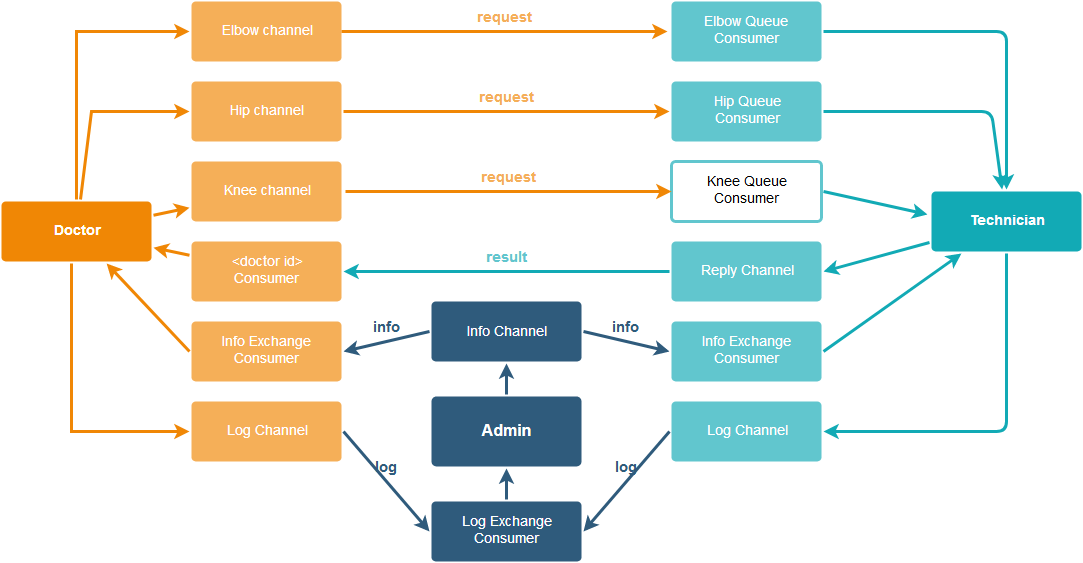

The diagram above was exported from draw.io. Its source (the exported page's mxGraphModel, read from the mxfile embedded in the PNG):
<mxGraphModel dx="1394" dy="1598" grid="1" gridSize="10" guides="1" tooltips="1" connect="1" arrows="1" fold="1" page="1" pageScale="1" pageWidth="1169" pageHeight="827" background="#ffffff" math="0" shadow="0">
  <root>
    <mxCell id="0" />
    <mxCell id="1" parent="0" />
    <mxCell id="1749" value="Admin" style="rounded=1;whiteSpace=wrap;html=1;shadow=0;labelBackgroundColor=none;strokeColor=none;strokeWidth=3;fillColor=#2F5B7C;fontFamily=Helvetica;fontSize=16;fontColor=#FFFFFF;align=center;fontStyle=1;spacing=5;arcSize=7;perimeterSpacing=2;" parent="1" vertex="1">
      <mxGeometry x="440" y="395" width="150" height="70" as="geometry" />
    </mxCell>
    <mxCell id="1764" value="&lt;div&gt;Doctor&lt;/div&gt;" style="rounded=1;whiteSpace=wrap;html=1;shadow=0;labelBackgroundColor=none;strokeColor=none;strokeWidth=3;fillColor=#F08705;fontFamily=Helvetica;fontSize=14;fontColor=#FFFFFF;align=center;spacing=5;fontStyle=1;arcSize=7;perimeterSpacing=2;" parent="1" vertex="1">
      <mxGeometry x="10" y="200" width="150" height="60" as="geometry" />
    </mxCell>
    <mxCell id="1765" value="&lt;div&gt;Hip channel&lt;/div&gt;" style="rounded=1;whiteSpace=wrap;html=1;shadow=0;labelBackgroundColor=none;strokeColor=none;strokeWidth=3;fillColor=#f5af58;fontFamily=Helvetica;fontSize=14;fontColor=#FFFFFF;align=center;spacing=5;arcSize=7;perimeterSpacing=2;" parent="1" vertex="1">
      <mxGeometry x="200" y="80" width="150" height="60" as="geometry" />
    </mxCell>
    <mxCell id="1766" value="" style="edgeStyle=none;rounded=0;jumpStyle=none;html=1;shadow=0;labelBackgroundColor=none;startArrow=none;startFill=0;endArrow=classic;endFill=1;jettySize=auto;orthogonalLoop=1;strokeColor=#F08705;strokeWidth=3;fontFamily=Helvetica;fontSize=14;fontColor=#FFFFFF;spacing=5;" parent="1" source="1764" target="1765" edge="1">
      <mxGeometry relative="1" as="geometry">
        <Array as="points">
          <mxPoint x="100" y="110" />
        </Array>
      </mxGeometry>
    </mxCell>
    <mxCell id="1767" value="Elbow channel" style="rounded=1;whiteSpace=wrap;html=1;shadow=0;labelBackgroundColor=none;strokeColor=none;strokeWidth=3;fillColor=#f5af58;fontFamily=Helvetica;fontSize=14;fontColor=#FFFFFF;align=center;spacing=5;arcSize=7;perimeterSpacing=2;" parent="1" vertex="1">
      <mxGeometry x="200" width="150" height="60" as="geometry" />
    </mxCell>
    <mxCell id="1768" value="" style="edgeStyle=none;rounded=0;jumpStyle=none;html=1;shadow=0;labelBackgroundColor=none;startArrow=none;startFill=0;endArrow=classic;endFill=1;jettySize=auto;orthogonalLoop=1;strokeColor=#F08705;strokeWidth=3;fontFamily=Helvetica;fontSize=14;fontColor=#FFFFFF;spacing=5;" parent="1" source="1764" target="1767" edge="1">
      <mxGeometry relative="1" as="geometry">
        <Array as="points">
          <mxPoint x="85" y="30" />
        </Array>
      </mxGeometry>
    </mxCell>
    <mxCell id="1769" value="&lt;div&gt;Knee channel&lt;/div&gt;" style="rounded=1;whiteSpace=wrap;html=1;shadow=0;labelBackgroundColor=none;strokeColor=none;strokeWidth=3;fillColor=#f5af58;fontFamily=Helvetica;fontSize=14;fontColor=#FFFFFF;align=center;spacing=5;arcSize=7;perimeterSpacing=2;" parent="1" vertex="1">
      <mxGeometry x="200" y="160" width="150" height="60" as="geometry" />
    </mxCell>
    <mxCell id="1770" value="" style="edgeStyle=none;rounded=0;jumpStyle=none;html=1;shadow=0;labelBackgroundColor=none;startArrow=none;startFill=0;endArrow=classic;endFill=1;jettySize=auto;orthogonalLoop=1;strokeColor=#F08705;strokeWidth=3;fontFamily=Helvetica;fontSize=14;fontColor=#FFFFFF;spacing=5;" parent="1" source="1764" target="1769" edge="1">
      <mxGeometry relative="1" as="geometry" />
    </mxCell>
    <mxCell id="1771" value="Technician" style="rounded=1;whiteSpace=wrap;html=1;shadow=0;labelBackgroundColor=none;strokeColor=none;strokeWidth=3;fillColor=#12aab5;fontFamily=Helvetica;fontSize=14;fontColor=#FFFFFF;align=center;spacing=5;fontStyle=1;arcSize=7;perimeterSpacing=2;" parent="1" vertex="1">
      <mxGeometry x="940" y="189.9999999999999" width="150" height="60" as="geometry" />
    </mxCell>
    <mxCell id="1776" value="&lt;div&gt;Hip Queue&lt;/div&gt;&lt;div&gt;Consumer&lt;/div&gt;" style="rounded=1;whiteSpace=wrap;html=1;shadow=0;labelBackgroundColor=none;strokeColor=none;strokeWidth=3;fillColor=#61c6ce;fontFamily=Helvetica;fontSize=14;fontColor=#FFFFFF;align=center;spacing=5;fontStyle=0;arcSize=7;perimeterSpacing=2;" parent="1" vertex="1">
      <mxGeometry x="680" y="80" width="150" height="60" as="geometry" />
    </mxCell>
    <mxCell id="1777" value="" style="edgeStyle=none;rounded=1;jumpStyle=none;html=1;shadow=0;labelBackgroundColor=none;startArrow=none;startFill=0;jettySize=auto;orthogonalLoop=1;strokeColor=#12AAB5;strokeWidth=3;fontFamily=Helvetica;fontSize=14;fontColor=#FFFFFF;spacing=5;fontStyle=1;fillColor=#b0e3e6;entryX=1;entryY=0.5;entryDx=0;entryDy=0;" parent="1" source="1771" target="YjTo1OqZWI17wPC_G0nc-1790" edge="1">
      <mxGeometry relative="1" as="geometry">
        <Array as="points">
          <mxPoint x="1015" y="430" />
        </Array>
      </mxGeometry>
    </mxCell>
    <mxCell id="1778" value="Elbow Queue Consumer" style="rounded=1;whiteSpace=wrap;html=1;shadow=0;labelBackgroundColor=none;strokeColor=none;strokeWidth=3;fillColor=#61c6ce;fontFamily=Helvetica;fontSize=14;fontColor=#FFFFFF;align=center;spacing=5;fontStyle=0;arcSize=7;perimeterSpacing=2;" parent="1" vertex="1">
      <mxGeometry x="680" width="150" height="60" as="geometry" />
    </mxCell>
    <mxCell id="1779" value="" style="edgeStyle=none;rounded=1;jumpStyle=none;html=1;shadow=0;labelBackgroundColor=none;startArrow=none;startFill=0;jettySize=auto;orthogonalLoop=1;strokeColor=#12AAB5;strokeWidth=3;fontFamily=Helvetica;fontSize=14;fontColor=#FFFFFF;spacing=5;fontStyle=1;fillColor=#b0e3e6;entryX=1;entryY=0.5;entryDx=0;entryDy=0;" parent="1" source="1771" target="YjTo1OqZWI17wPC_G0nc-1787" edge="1">
      <mxGeometry relative="1" as="geometry" />
    </mxCell>
    <mxCell id="YjTo1OqZWI17wPC_G0nc-1786" value="&lt;div&gt;&amp;lt;doctor id&amp;gt;&lt;/div&gt;&lt;div&gt;Consumer&lt;br&gt;&lt;/div&gt;" style="rounded=1;whiteSpace=wrap;html=1;shadow=0;labelBackgroundColor=none;strokeColor=none;strokeWidth=3;fillColor=#f5af58;fontFamily=Helvetica;fontSize=14;fontColor=#FFFFFF;align=center;spacing=5;arcSize=7;perimeterSpacing=2;" vertex="1" parent="1">
      <mxGeometry x="200" y="240" width="150" height="60" as="geometry" />
    </mxCell>
    <mxCell id="YjTo1OqZWI17wPC_G0nc-1787" value="Reply Channel" style="rounded=1;whiteSpace=wrap;html=1;shadow=0;labelBackgroundColor=none;strokeColor=none;strokeWidth=3;fillColor=#61c6ce;fontFamily=Helvetica;fontSize=14;fontColor=#FFFFFF;align=center;spacing=5;fontStyle=0;arcSize=7;perimeterSpacing=2;" vertex="1" parent="1">
      <mxGeometry x="680" y="240" width="150" height="60" as="geometry" />
    </mxCell>
    <mxCell id="YjTo1OqZWI17wPC_G0nc-1788" value="Info Exchange Consumer" style="rounded=1;whiteSpace=wrap;html=1;shadow=0;labelBackgroundColor=none;strokeColor=none;strokeWidth=3;fillColor=#f5af58;fontFamily=Helvetica;fontSize=14;fontColor=#FFFFFF;align=center;spacing=5;arcSize=7;perimeterSpacing=2;" vertex="1" parent="1">
      <mxGeometry x="200" y="320" width="150" height="60" as="geometry" />
    </mxCell>
    <mxCell id="YjTo1OqZWI17wPC_G0nc-1789" value="Info Exchange Consumer" style="rounded=1;whiteSpace=wrap;html=1;shadow=0;labelBackgroundColor=none;strokeColor=none;strokeWidth=3;fillColor=#61c6ce;fontFamily=Helvetica;fontSize=14;fontColor=#FFFFFF;align=center;spacing=5;fontStyle=0;arcSize=7;perimeterSpacing=2;" vertex="1" parent="1">
      <mxGeometry x="680" y="320" width="150" height="60" as="geometry" />
    </mxCell>
    <mxCell id="YjTo1OqZWI17wPC_G0nc-1790" value="Log Channel" style="rounded=1;whiteSpace=wrap;html=1;shadow=0;labelBackgroundColor=none;strokeColor=none;strokeWidth=3;fillColor=#61c6ce;fontFamily=Helvetica;fontSize=14;fontColor=#FFFFFF;align=center;spacing=5;fontStyle=0;arcSize=7;perimeterSpacing=2;" vertex="1" parent="1">
      <mxGeometry x="680" y="400" width="150" height="60" as="geometry" />
    </mxCell>
    <mxCell id="YjTo1OqZWI17wPC_G0nc-1792" value="&lt;div&gt;&lt;font style=&quot;font-size: 14px&quot;&gt;Info Channel&lt;/font&gt;&lt;/div&gt;" style="rounded=1;whiteSpace=wrap;html=1;shadow=0;labelBackgroundColor=none;strokeColor=none;strokeWidth=3;fillColor=#2F5B7C;fontFamily=Helvetica;fontSize=16;fontColor=#FFFFFF;align=center;fontStyle=0;spacing=5;arcSize=7;perimeterSpacing=2;" vertex="1" parent="1">
      <mxGeometry x="440" y="300" width="150" height="60" as="geometry" />
    </mxCell>
    <mxCell id="YjTo1OqZWI17wPC_G0nc-1793" value="&lt;div style=&quot;font-size: 14px;&quot;&gt;Log Exchange&lt;/div&gt;&lt;div style=&quot;font-size: 14px;&quot;&gt;Consumer&lt;/div&gt;" style="rounded=1;whiteSpace=wrap;html=1;shadow=0;labelBackgroundColor=none;strokeColor=none;strokeWidth=3;fillColor=#2F5B7C;fontFamily=Helvetica;fontSize=14;fontColor=#FFFFFF;align=center;fontStyle=0;spacing=5;arcSize=7;perimeterSpacing=2;" vertex="1" parent="1">
      <mxGeometry x="440" y="500" width="150" height="60" as="geometry" />
    </mxCell>
    <mxCell id="YjTo1OqZWI17wPC_G0nc-1794" value="&lt;div&gt;Log Channel&lt;/div&gt;" style="rounded=1;whiteSpace=wrap;html=1;shadow=0;labelBackgroundColor=none;strokeColor=none;strokeWidth=3;fillColor=#f5af58;fontFamily=Helvetica;fontSize=14;fontColor=#FFFFFF;align=center;spacing=5;arcSize=7;perimeterSpacing=2;" vertex="1" parent="1">
      <mxGeometry x="200" y="400" width="150" height="60" as="geometry" />
    </mxCell>
    <mxCell id="YjTo1OqZWI17wPC_G0nc-1795" value="" style="edgeStyle=none;rounded=1;jumpStyle=none;html=1;shadow=0;labelBackgroundColor=none;startArrow=none;startFill=0;jettySize=auto;orthogonalLoop=1;strokeColor=#12AAB5;strokeWidth=3;fontFamily=Helvetica;fontSize=14;fontColor=#FFFFFF;spacing=5;fontStyle=1;fillColor=#b0e3e6;" edge="1" parent="1" source="1778" target="1771">
      <mxGeometry relative="1" as="geometry">
        <mxPoint x="970" y="50" as="sourcePoint" />
        <mxPoint x="900" y="20" as="targetPoint" />
        <Array as="points">
          <mxPoint x="1015" y="30" />
        </Array>
      </mxGeometry>
    </mxCell>
    <mxCell id="YjTo1OqZWI17wPC_G0nc-1796" value="" style="edgeStyle=none;rounded=1;jumpStyle=none;html=1;shadow=0;labelBackgroundColor=none;startArrow=none;startFill=0;jettySize=auto;orthogonalLoop=1;strokeColor=#12AAB5;strokeWidth=3;fontFamily=Helvetica;fontSize=14;fontColor=#FFFFFF;spacing=5;fontStyle=1;fillColor=#b0e3e6;" edge="1" parent="1" source="1776" target="1771">
      <mxGeometry relative="1" as="geometry">
        <mxPoint x="989.9538461538464" y="192" as="sourcePoint" />
        <mxPoint x="852" y="290" as="targetPoint" />
        <Array as="points">
          <mxPoint x="1000" y="110" />
        </Array>
      </mxGeometry>
    </mxCell>
    <mxCell id="YjTo1OqZWI17wPC_G0nc-1799" value="" style="edgeStyle=none;rounded=1;jumpStyle=none;html=1;shadow=0;labelBackgroundColor=none;startArrow=none;startFill=0;jettySize=auto;orthogonalLoop=1;strokeColor=#2F5B7C;strokeWidth=3;fontFamily=Helvetica;fontSize=14;fontColor=#FFFFFF;spacing=5;fontStyle=1;fillColor=#b0e3e6;" edge="1" parent="1" source="YjTo1OqZWI17wPC_G0nc-1793" target="1749">
      <mxGeometry relative="1" as="geometry">
        <mxPoint x="997.1142857142859" y="262" as="sourcePoint" />
        <mxPoint x="842" y="440" as="targetPoint" />
      </mxGeometry>
    </mxCell>
    <mxCell id="YjTo1OqZWI17wPC_G0nc-1800" value="" style="edgeStyle=none;rounded=1;jumpStyle=none;html=1;shadow=0;labelBackgroundColor=none;startArrow=none;startFill=0;jettySize=auto;orthogonalLoop=1;strokeColor=#2F5B7C;strokeWidth=3;fontFamily=Helvetica;fontSize=14;fontColor=#FFFFFF;spacing=5;fontStyle=1;fillColor=#b0e3e6;entryX=0.5;entryY=1;entryDx=0;entryDy=0;exitX=0.5;exitY=0;exitDx=0;exitDy=0;" edge="1" parent="1" source="1749" target="YjTo1OqZWI17wPC_G0nc-1792">
      <mxGeometry relative="1" as="geometry">
        <mxPoint x="515" y="440" as="sourcePoint" />
        <mxPoint x="525" y="477" as="targetPoint" />
      </mxGeometry>
    </mxCell>
    <mxCell id="YjTo1OqZWI17wPC_G0nc-1803" value="log" style="edgeStyle=none;rounded=1;jumpStyle=none;html=1;shadow=0;labelBackgroundColor=none;startArrow=none;startFill=0;jettySize=auto;orthogonalLoop=1;strokeColor=#2F5B7C;strokeWidth=3;fontFamily=Helvetica;fontSize=15;fontColor=#2F5B7C;spacing=5;fontStyle=1;fillColor=#b0e3e6;exitX=0;exitY=0.5;exitDx=0;exitDy=0;entryX=1;entryY=0.5;entryDx=0;entryDy=0;labelPosition=center;verticalLabelPosition=top;align=center;verticalAlign=bottom;" edge="1" parent="1" source="YjTo1OqZWI17wPC_G0nc-1790" target="YjTo1OqZWI17wPC_G0nc-1793">
      <mxGeometry relative="1" as="geometry">
        <mxPoint x="555" y="538" as="sourcePoint" />
        <mxPoint x="555" y="507" as="targetPoint" />
      </mxGeometry>
    </mxCell>
    <mxCell id="YjTo1OqZWI17wPC_G0nc-1805" value="" style="edgeStyle=none;rounded=1;jumpStyle=none;html=1;shadow=0;labelBackgroundColor=none;startArrow=none;startFill=0;jettySize=auto;orthogonalLoop=1;strokeColor=#12AAB5;strokeWidth=3;fontFamily=Helvetica;fontSize=14;fontColor=#FFFFFF;spacing=5;fontStyle=1;fillColor=#b0e3e6;exitX=1;exitY=0.5;exitDx=0;exitDy=0;" edge="1" parent="1" source="YjTo1OqZWI17wPC_G0nc-1789" target="1771">
      <mxGeometry relative="1" as="geometry">
        <mxPoint x="997.1142857142859" y="262" as="sourcePoint" />
        <mxPoint x="842" y="440" as="targetPoint" />
      </mxGeometry>
    </mxCell>
    <mxCell id="YjTo1OqZWI17wPC_G0nc-1806" value="result" style="edgeStyle=none;rounded=1;jumpStyle=none;html=1;shadow=0;labelBackgroundColor=none;startArrow=none;startFill=0;jettySize=auto;orthogonalLoop=1;strokeColor=#12AAB5;strokeWidth=3;fontFamily=Helvetica;fontSize=15;fontColor=#61C6CE;spacing=5;fontStyle=1;fillColor=#b0e3e6;entryX=1;entryY=0.5;entryDx=0;entryDy=0;exitX=0;exitY=0.5;exitDx=0;exitDy=0;labelPosition=center;verticalLabelPosition=top;align=center;verticalAlign=bottom;" edge="1" parent="1" source="YjTo1OqZWI17wPC_G0nc-1787" target="YjTo1OqZWI17wPC_G0nc-1786">
      <mxGeometry relative="1" as="geometry">
        <mxPoint x="1007.1142857142859" y="272" as="sourcePoint" />
        <mxPoint x="852" y="450" as="targetPoint" />
      </mxGeometry>
    </mxCell>
    <mxCell id="YjTo1OqZWI17wPC_G0nc-1808" value="request" style="edgeStyle=none;rounded=0;jumpStyle=none;html=1;shadow=0;labelBackgroundColor=none;startArrow=none;startFill=0;endArrow=classic;endFill=1;jettySize=auto;orthogonalLoop=1;strokeColor=#F08705;strokeWidth=3;fontFamily=Helvetica;fontSize=15;fontColor=#F5AF58;spacing=5;entryX=0;entryY=0.5;entryDx=0;entryDy=0;exitX=1;exitY=0.5;exitDx=0;exitDy=0;labelPosition=center;verticalLabelPosition=top;align=center;verticalAlign=bottom;fontStyle=1" edge="1" parent="1">
      <mxGeometry relative="1" as="geometry">
        <mxPoint x="350" y="30" as="sourcePoint" />
        <mxPoint x="676" y="30" as="targetPoint" />
        <Array as="points" />
      </mxGeometry>
    </mxCell>
    <mxCell id="YjTo1OqZWI17wPC_G0nc-1809" value="" style="edgeStyle=none;rounded=0;jumpStyle=none;html=1;shadow=0;labelBackgroundColor=none;startArrow=none;startFill=0;endArrow=classic;endFill=1;jettySize=auto;orthogonalLoop=1;strokeColor=#F08705;strokeWidth=3;fontFamily=Helvetica;fontSize=14;fontColor=#FFFFFF;spacing=5;" edge="1" parent="1" source="YjTo1OqZWI17wPC_G0nc-1786" target="1764">
      <mxGeometry relative="1" as="geometry">
        <mxPoint x="372" y="130" as="sourcePoint" />
        <mxPoint x="698" y="130" as="targetPoint" />
        <Array as="points" />
      </mxGeometry>
    </mxCell>
    <mxCell id="YjTo1OqZWI17wPC_G0nc-1810" value="" style="edgeStyle=none;rounded=0;jumpStyle=none;html=1;shadow=0;labelBackgroundColor=none;startArrow=none;startFill=0;endArrow=classic;endFill=1;jettySize=auto;orthogonalLoop=1;strokeColor=#F08705;strokeWidth=3;fontFamily=Helvetica;fontSize=14;fontColor=#FFFFFF;spacing=5;" edge="1" parent="1" target="YjTo1OqZWI17wPC_G0nc-1794">
      <mxGeometry relative="1" as="geometry">
        <mxPoint x="80" y="262" as="sourcePoint" />
        <mxPoint x="708" y="140" as="targetPoint" />
        <Array as="points">
          <mxPoint x="80" y="430" />
        </Array>
      </mxGeometry>
    </mxCell>
    <mxCell id="YjTo1OqZWI17wPC_G0nc-1811" value="" style="edgeStyle=none;rounded=0;jumpStyle=none;html=1;shadow=0;labelBackgroundColor=none;startArrow=none;startFill=0;endArrow=classic;endFill=1;jettySize=auto;orthogonalLoop=1;strokeColor=#F08705;strokeWidth=3;fontFamily=Helvetica;fontSize=14;fontColor=#FFFFFF;spacing=5;exitX=0;exitY=0.5;exitDx=0;exitDy=0;" edge="1" parent="1" source="YjTo1OqZWI17wPC_G0nc-1788" target="1764">
      <mxGeometry relative="1" as="geometry">
        <mxPoint x="392" y="150" as="sourcePoint" />
        <mxPoint x="718" y="150" as="targetPoint" />
        <Array as="points" />
      </mxGeometry>
    </mxCell>
    <mxCell id="YjTo1OqZWI17wPC_G0nc-1812" value="&lt;div&gt;Knee Queue&lt;/div&gt;&lt;div&gt;Consumer&lt;/div&gt;" style="rounded=1;whiteSpace=wrap;html=1;shadow=0;labelBackgroundColor=none;strokeWidth=3;fontFamily=Helvetica;fontSize=14;align=center;spacing=5;fontStyle=0;arcSize=7;perimeterSpacing=2;strokeColor=#61C6CE;" vertex="1" parent="1">
      <mxGeometry x="680" y="160" width="150" height="60" as="geometry" />
    </mxCell>
    <mxCell id="YjTo1OqZWI17wPC_G0nc-1814" value="" style="edgeStyle=none;rounded=1;jumpStyle=none;html=1;shadow=0;labelBackgroundColor=none;startArrow=none;startFill=0;jettySize=auto;orthogonalLoop=1;strokeColor=#12AAB5;strokeWidth=3;fontFamily=Helvetica;fontSize=14;fontColor=#FFFFFF;spacing=5;fontStyle=1;fillColor=#b0e3e6;exitX=1;exitY=0.5;exitDx=0;exitDy=0;entryX=-0.013;entryY=0.391;entryDx=0;entryDy=0;entryPerimeter=0;" edge="1" parent="1" source="YjTo1OqZWI17wPC_G0nc-1812" target="1771">
      <mxGeometry relative="1" as="geometry">
        <mxPoint x="842" y="360" as="sourcePoint" />
        <mxPoint x="979.9538461538464" y="262" as="targetPoint" />
      </mxGeometry>
    </mxCell>
    <mxCell id="YjTo1OqZWI17wPC_G0nc-1815" value="request" style="edgeStyle=none;rounded=0;jumpStyle=none;html=1;shadow=0;labelBackgroundColor=none;startArrow=none;startFill=0;endArrow=classic;endFill=1;jettySize=auto;orthogonalLoop=1;strokeColor=#F08705;strokeWidth=3;fontFamily=Helvetica;fontSize=15;fontColor=#F5AF58;spacing=5;entryX=0;entryY=0.5;entryDx=0;entryDy=0;exitX=1;exitY=0.5;exitDx=0;exitDy=0;labelPosition=center;verticalLabelPosition=top;align=center;verticalAlign=bottom;fontStyle=1" edge="1" parent="1">
      <mxGeometry relative="1" as="geometry">
        <mxPoint x="352" y="110" as="sourcePoint" />
        <mxPoint x="678" y="110" as="targetPoint" />
        <Array as="points" />
      </mxGeometry>
    </mxCell>
    <mxCell id="YjTo1OqZWI17wPC_G0nc-1816" value="request" style="edgeStyle=none;rounded=0;jumpStyle=none;html=1;shadow=0;labelBackgroundColor=none;startArrow=none;startFill=0;endArrow=classic;endFill=1;jettySize=auto;orthogonalLoop=1;strokeColor=#F08705;strokeWidth=3;fontFamily=Helvetica;fontSize=15;fontColor=#F5AF58;spacing=5;entryX=0;entryY=0.5;entryDx=0;entryDy=0;exitX=1;exitY=0.5;exitDx=0;exitDy=0;labelPosition=center;verticalLabelPosition=top;align=center;verticalAlign=bottom;fontStyle=1" edge="1" parent="1">
      <mxGeometry relative="1" as="geometry">
        <mxPoint x="354" y="190" as="sourcePoint" />
        <mxPoint x="680" y="190" as="targetPoint" />
        <Array as="points" />
      </mxGeometry>
    </mxCell>
    <mxCell id="YjTo1OqZWI17wPC_G0nc-1818" value="log" style="edgeStyle=none;rounded=1;jumpStyle=none;html=1;shadow=0;labelBackgroundColor=none;startArrow=none;startFill=0;jettySize=auto;orthogonalLoop=1;strokeColor=#2F5B7C;strokeWidth=3;fontFamily=Helvetica;fontSize=15;fontColor=#2F5B7C;spacing=5;fontStyle=1;fillColor=#b0e3e6;exitX=1;exitY=0.5;exitDx=0;exitDy=0;entryX=0;entryY=0.5;entryDx=0;entryDy=0;labelPosition=center;verticalLabelPosition=top;align=center;verticalAlign=bottom;" edge="1" parent="1" source="YjTo1OqZWI17wPC_G0nc-1794" target="YjTo1OqZWI17wPC_G0nc-1793">
      <mxGeometry relative="1" as="geometry">
        <mxPoint x="688" y="440" as="sourcePoint" />
        <mxPoint x="602" y="540" as="targetPoint" />
      </mxGeometry>
    </mxCell>
    <mxCell id="YjTo1OqZWI17wPC_G0nc-1819" value="info" style="edgeStyle=none;rounded=1;jumpStyle=none;html=1;shadow=0;labelBackgroundColor=none;startArrow=none;startFill=0;jettySize=auto;orthogonalLoop=1;strokeColor=#2F5B7C;strokeWidth=3;fontFamily=Helvetica;fontSize=15;fontColor=#2F5B7C;spacing=5;fontStyle=1;fillColor=#b0e3e6;exitX=1;exitY=0.5;exitDx=0;exitDy=0;entryX=0;entryY=0.5;entryDx=0;entryDy=0;labelPosition=center;verticalLabelPosition=top;align=center;verticalAlign=bottom;" edge="1" parent="1" source="YjTo1OqZWI17wPC_G0nc-1792" target="YjTo1OqZWI17wPC_G0nc-1789">
      <mxGeometry relative="1" as="geometry">
        <mxPoint x="698" y="450" as="sourcePoint" />
        <mxPoint x="612" y="550" as="targetPoint" />
      </mxGeometry>
    </mxCell>
    <mxCell id="YjTo1OqZWI17wPC_G0nc-1820" value="info" style="edgeStyle=none;rounded=1;jumpStyle=none;html=1;shadow=0;labelBackgroundColor=none;startArrow=none;startFill=0;jettySize=auto;orthogonalLoop=1;strokeColor=#2F5B7C;strokeWidth=3;fontFamily=Helvetica;fontSize=15;fontColor=#2F5B7C;spacing=5;fontStyle=1;fillColor=#b0e3e6;exitX=0;exitY=0.5;exitDx=0;exitDy=0;entryX=1;entryY=0.5;entryDx=0;entryDy=0;labelPosition=center;verticalLabelPosition=top;align=center;verticalAlign=bottom;" edge="1" parent="1" source="YjTo1OqZWI17wPC_G0nc-1792" target="YjTo1OqZWI17wPC_G0nc-1788">
      <mxGeometry relative="1" as="geometry">
        <mxPoint x="602" y="340" as="sourcePoint" />
        <mxPoint x="688" y="360" as="targetPoint" />
      </mxGeometry>
    </mxCell>
  </root>
</mxGraphModel>